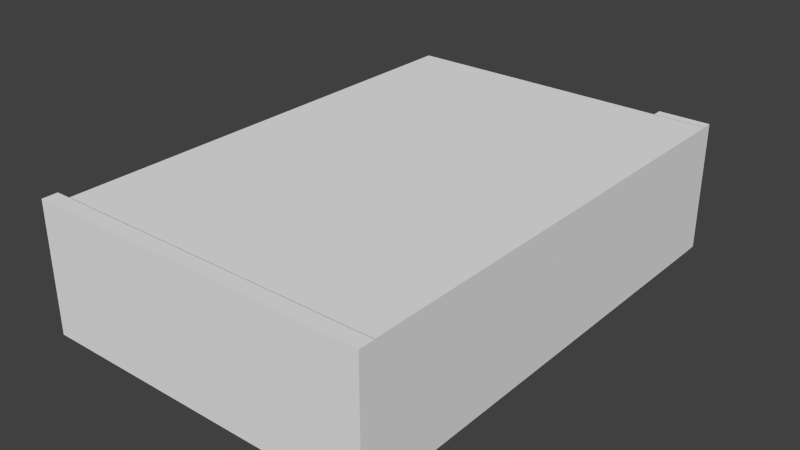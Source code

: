# Source: RJBB-cargo-apron-rectangular-warehouse.blend  (saved by Blender 2.76.0; exported with 4.5.12 LTS)
import bpy
from mathutils import Matrix  # noqa: F401  (used for matrix-valued properties, if any)

bpy.ops.wm.read_factory_settings(use_empty=True)
scene = bpy.context.scene
scene.name = 'Scene'

# ---- collections
col_collection_1 = bpy.data.collections.new('Collection 1'); scene.collection.children.link(col_collection_1)

# ---- world
world_world = bpy.data.worlds.new('World'); scene.world = world_world
world_world.color = (0.05088, 0.05088, 0.05088)
world_world.use_sun_shadow = False
world_world.sun_shadow_jitter_overblur = 0.0
world_world.cycles.sampling_method = 'MANUAL'
world_world.cycles.sample_map_resolution = 256

# ---- meshes
me_cylinder = bpy.data.meshes.new('Cylinder')
me_cylinder.from_pydata([(2.916e-28, 0.2, -31.5), (-2.916e-28, 0.2, 31.5), (0.03902, 0.1962, -31.5), (0.03902, 0.1962, 31.5), (0.07654, 0.1848, -31.5), (0.07654, 0.1848, 31.5), (0.1111, 0.1663, -31.5), (0.1111, 0.1663, 31.5), (0.1414, 0.1414, -31.5), (0.1414, 0.1414, 31.5), (0.1663, 0.1111, -31.5), (0.1663, 0.1111, 31.5), (0.1848, 0.07654, -31.5), (0.1848, 0.07654, 31.5), (0.1962, 0.03902, -31.5), (0.1962, 0.03902, 31.5), (0.2, 1.51e-08, -31.5), (0.2, 1.51e-08, 31.5), (0.1962, -0.03902, -31.5), (0.1962, -0.03902, 31.5), (0.1848, -0.07654, -31.5), (0.1848, -0.07654, 31.5), (0.1663, -0.1111, -31.5), (0.1663, -0.1111, 31.5), (0.1414, -0.1414, -31.5), (0.1414, -0.1414, 31.5), (0.1111, -0.1663, -31.5), (0.1111, -0.1663, 31.5), (0.07654, -0.1848, -31.5), (0.07654, -0.1848, 31.5), (0.03902, -0.1962, -31.5), (0.03902, -0.1962, 31.5), (-6.517e-08, -0.2, -31.5), (-6.517e-08, -0.2, 31.5), (-0.03902, -0.1962, -31.5), (-0.03902, -0.1962, 31.5), (-0.07654, -0.1848, -31.5), (-0.07654, -0.1848, 31.5), (-0.1111, -0.1663, -31.5), (-0.1111, -0.1663, 31.5), (-0.1414, -0.1414, -31.5), (-0.1414, -0.1414, 31.5), (-0.1663, -0.1111, -31.5), (-0.1663, -0.1111, 31.5), (-0.1848, -0.07654, -31.5), (-0.1848, -0.07654, 31.5), (-0.1962, -0.03902, -31.5), (-0.1962, -0.03902, 31.5), (-0.2, 1.931e-07, -31.5), (-0.2, 1.931e-07, 31.5), (-0.1962, 0.03902, -31.5), (-0.1962, 0.03902, 31.5), (-0.1848, 0.07654, -31.5), (-0.1848, 0.07654, 31.5), (-0.1663, 0.1111, -31.5), (-0.1663, 0.1111, 31.5), (-0.1414, 0.1414, -31.5), (-0.1414, 0.1414, 31.5), (-0.1111, 0.1663, -31.5), (-0.1111, 0.1663, 31.5), (-0.07654, 0.1848, -31.5), (-0.07654, 0.1848, 31.5), (-0.03902, 0.1962, -31.5), (-0.03902, 0.1962, 31.5)], [], [(0, 1, 3, 2), (2, 3, 5, 4), (4, 5, 7, 6), (6, 7, 9, 8), (8, 9, 11, 10), (10, 11, 13, 12), (12, 13, 15, 14), (14, 15, 17, 16), (16, 17, 19, 18), (18, 19, 21, 20), (20, 21, 23, 22), (22, 23, 25, 24), (24, 25, 27, 26), (26, 27, 29, 28), (28, 29, 31, 30), (30, 31, 33, 32), (32, 33, 35, 34), (34, 35, 37, 36), (36, 37, 39, 38), (38, 39, 41, 40), (40, 41, 43, 42), (42, 43, 45, 44), (44, 45, 47, 46), (46, 47, 49, 48), (48, 49, 51, 50), (50, 51, 53, 52), (52, 53, 55, 54), (54, 55, 57, 56), (56, 57, 59, 58), (58, 59, 61, 60), (3, 1, 63, 61, 59, 57, 55, 53, 51, 49, 47, 45, 43, 41, 39, 37, 35, 33, 31, 29, 27, 25, 23, 21, 19, 17, 15, 13, 11, 9, 7, 5), (62, 63, 1, 0), (60, 61, 63, 62), (0, 2, 4, 6, 8, 10, 12, 14, 16, 18, 20, 22, 24, 26, 28, 30, 32, 34, 36, 38, 40, 42, 44, 46, 48, 50, 52, 54, 56, 58, 60, 62)])
me_cylinder.use_remesh_preserve_volume = False
me_cylinder.use_remesh_preserve_attributes = False
me_cylinder.use_mirror_vertex_groups = False
me_cylinder.update()
me_cube_001 = bpy.data.meshes.new('Cube.001')
me_cube_001.from_pydata([(-1.0, -1.0, -1.0), (-1.0, -1.0, 1.0), (-1.0, 1.0, -1.0), (-1.0, 1.0, 1.0), (1.0, -1.0, -1.0), (1.0, -1.0, 1.0), (1.0, 1.0, -1.0), (1.0, 1.0, 1.0)], [], [(1, 3, 2, 0), (3, 7, 6, 2), (7, 5, 4, 6), (5, 7, 3, 1)])
me_cube_001.use_remesh_preserve_volume = False
me_cube_001.use_remesh_preserve_attributes = False
me_cube_001.use_mirror_vertex_groups = False
me_cube_001.update()
me_cube = bpy.data.meshes.new('Cube')
me_cube.from_pydata([(-1.0, -1.0, -1.0), (-1.0, -1.0, 1.0), (-1.0, 1.0, -1.0), (-1.0, 1.0, 1.0), (1.0, -1.0, -1.0), (1.0, -1.0, 1.0), (1.0, 1.0, -1.0), (1.0, 1.0, 1.0), (-1.0, -1.0, 0.0), (-1.0, 0.0, 1.0), (-1.0, 1.0, 0.0), (-1.0, 0.0, -1.0), (-1.0, 0.0, 0.0), (-1.0, -1.0, 0.5), (-1.0, -0.5, -1.0), (-1.0, -1.0, -0.5), (-1.0, -0.5, 1.0), (-1.0, 0.0, -0.5), (-1.0, 0.0, 0.5), (-1.0, -0.5, 0.0), (-1.0, -0.5, 0.5), (-1.0, -0.75, -1.0), (-1.0, -1.0, -0.25), (-1.0, 0.0, -0.75), (-1.0, -0.75, 0.0), (-1.0, -0.25, -1.0), (-1.0, -1.0, -0.75), (-1.0, 0.0, -0.25), (-1.0, -0.25, 0.0), (-0.7488, -0.75, -1.0), (-0.7488, -1.0, -1.0), (-0.7488, -1.0, -0.25), (-0.7488, -1.0, 0.0), (-0.7488, 0.0, -0.75), (-0.7488, 0.0, -1.0), (-0.7488, -0.75, 0.0), (-0.7488, -0.25, -1.0), (-0.7488, -0.5, -1.0), (-0.7488, -1.0, -0.75), (-0.7488, -1.0, -0.5), (-0.7488, 0.0, -0.25), (-0.7488, 0.0, -0.5), (-0.7488, -0.25, 0.0), (-0.7488, -0.5, 0.0), (-0.7488, -0.5, -0.75), (-0.7488, -0.5, -0.25), (-0.7488, -0.5, -0.5), (-0.7488, -0.75, -0.5), (-0.7488, -0.25, -0.5), (-0.7488, 0.0, 0.0), (-0.7488, -0.25, -0.25), (-0.7488, -0.75, -0.25), (-0.7488, -0.75, -0.75), (-0.7488, -0.25, -0.75)], [], [(12, 10, 2, 11, 23, 17, 27), (3, 7, 6, 2, 10), (7, 5, 4, 6), (5, 7, 3, 9, 16, 1), (14, 21, 29, 37), (20, 18, 12, 28, 19), (9, 3, 10, 12, 18), (13, 20, 19, 24, 8), (1, 16, 20, 13), (16, 9, 18, 20), (28, 12, 49, 42), (22, 8, 32, 31), (12, 27, 40, 49), (19, 28, 42, 43), (8, 24, 35, 32), (21, 0, 30, 29), (0, 26, 38, 30), (11, 25, 36, 34), (27, 17, 41, 40), (23, 11, 34, 33), (24, 19, 43, 35), (17, 23, 33, 41), (26, 15, 39, 38), (15, 22, 31, 39), (25, 14, 37, 36), (53, 33, 34, 36), (52, 44, 37, 29), (51, 45, 46, 47), (50, 40, 41, 48), (45, 50, 48, 46), (43, 42, 50, 45), (42, 49, 40, 50), (31, 51, 47, 39), (32, 35, 51, 31), (35, 43, 45, 51), (38, 52, 29, 30), (39, 47, 52, 38), (47, 46, 44, 52), (44, 53, 36, 37), (46, 48, 53, 44), (48, 41, 33, 53)])
me_cube.use_remesh_preserve_volume = False
me_cube.use_remesh_preserve_attributes = False
me_cube.use_mirror_vertex_groups = False
me_cube.update()
me_cube_002 = bpy.data.meshes.new('Cube.002')
me_cube_002.from_pydata([(-1.0, -1.0, -1.0), (-1.0, -1.0, 1.0), (-1.0, 1.0, -1.0), (-1.0, 1.0, 1.0), (1.0, -1.0, -1.0), (1.0, -1.0, 1.0), (1.0, 1.0, -1.0), (1.0, 1.0, 1.0)], [], [(1, 3, 2, 0), (3, 7, 6, 2), (7, 5, 4, 6), (5, 1, 0, 4), (5, 7, 3, 1)])
me_cube_002.use_remesh_preserve_volume = False
me_cube_002.use_remesh_preserve_attributes = False
me_cube_002.use_mirror_vertex_groups = False
me_cube_002.update()

# ---- objects
ob_cylinder = bpy.data.objects.new('Cylinder', me_cylinder)
ob_cube_002 = bpy.data.objects.new('Cube.002', me_cube_001)
ob_cube_001 = bpy.data.objects.new('Cube.001', me_cube)
ob_cube = bpy.data.objects.new('Cube', me_cube_002)

# ---- transforms, parenting, visibility, modifiers, constraints
ob_cylinder.location = (-5.167, 0.8093, 5.037)
ob_cylinder.rotation_euler = (1.571, -0.0, 1.571)
ob_cylinder.lineart.crease_threshold = 0.0
ob_cube_002.location = (21.32, 48.55, 0.08965)
ob_cube_002.scale = (5.0, 1.0, 12.5)
ob_cube_002.lineart.crease_threshold = 0.0
ob_cube_001.location = (-5.174, 2.591, 0.04474)
ob_cube_001.scale = (31.5, 45.0, 12.5)
ob_cube_001.lineart.crease_threshold = 0.0
ob_cube.location = (-6.672, -43.91, 0.0)
ob_cube.scale = (33.0, 1.5, 12.5)
ob_cube.lineart.crease_threshold = 0.0

# ---- collection membership
col_collection_1.objects.link(ob_cylinder)
col_collection_1.objects.link(ob_cube_002)
col_collection_1.objects.link(ob_cube_001)
col_collection_1.objects.link(ob_cube)

# ---- scene / render settings (as saved in the file)
scene.frame_start = 1; scene.frame_end = 250; scene.frame_set(1)
scene.render.engine = 'BLENDER_EEVEE_NEXT'
scene.render.resolution_percentage = 50
scene.render.dither_intensity = 0.0
scene.cycles.use_denoising = False
scene.cycles.samples = 10
scene.cycles.sampling_pattern = 'TABULATED_SOBOL'
scene.cycles.light_sampling_threshold = 0.0
scene.cycles.use_adaptive_sampling = False
scene.cycles.use_light_tree = False
scene.cycles.blur_glossy = 0.0
scene.cycles.pixel_filter_type = 'GAUSSIAN'
scene.cycles.sample_clamp_indirect = 0.0
scene.view_settings.view_transform = 'Standard'
bpy.context.view_layer.update()

# ---- added for rendering (the .blend has no active camera and no usable light): camera, sun
cam_auto = bpy.data.cameras.new('AutoCamera')
cam_auto.lens = 50.0
cam_auto.sensor_width = 36.0
cam_auto.clip_end = 1921.48
ob_auto_camera = bpy.data.objects.new('AutoCamera', cam_auto)
scene.collection.objects.link(ob_auto_camera)
ob_auto_camera.location = (102.817, -129.311, 87.6338)
ob_auto_camera.rotation_euler = (1.09748, -7.21219e-08, 0.694738)
scene.camera = ob_auto_camera
light_auto_sun = bpy.data.lights.new('AutoSun', 'SUN')
light_auto_sun.energy = 3.0
light_auto_sun.angle = 0.0523599
ob_auto_sun = bpy.data.objects.new('AutoSun', light_auto_sun)
scene.collection.objects.link(ob_auto_sun)
ob_auto_sun.rotation_euler = (0.872665, 0.174533, 0.523599)
bpy.context.view_layer.update()
